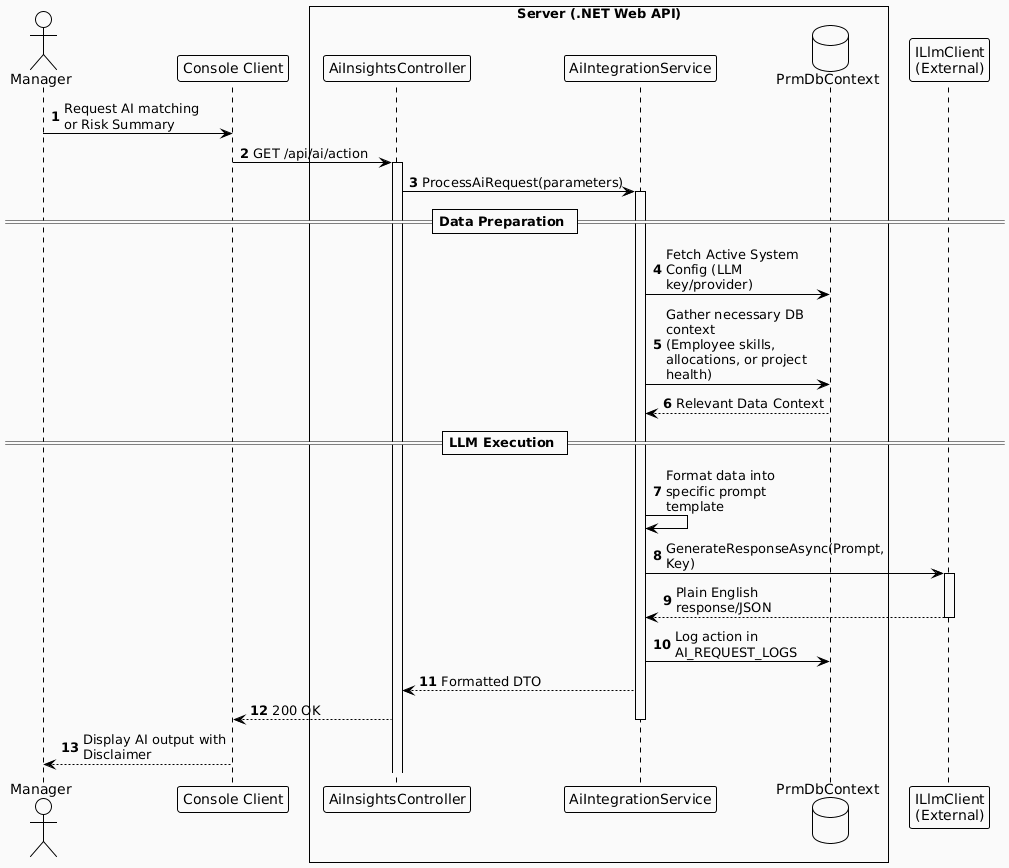

The diagram above was rendered by PlantUML. Its source (embedded in the PNG):
@startuml
!theme plain
skinparam maxMessageSize 150
autonumber

actor "Manager" as Mgr
participant "Console Client" as Client
box "Server (.NET Web API)" #FAFAFA
    participant "AiInsightsController" as AiCtrl
    participant "AiIntegrationService" as AiSvc
    database "PrmDbContext" as DB
end box
participant "ILlmClient\n(External)" as LLM

Mgr -> Client: Request AI matching or Risk Summary
Client -> AiCtrl: GET /api/ai/action
activate AiCtrl

AiCtrl -> AiSvc: ProcessAiRequest(parameters)
activate AiSvc

== Data Preparation ==
AiSvc -> DB: Fetch Active System Config (LLM key/provider)
AiSvc -> DB: Gather necessary DB context\n(Employee skills, allocations, or project health)
DB --> AiSvc: Relevant Data Context

== LLM Execution ==
AiSvc -> AiSvc: Format data into specific prompt template
AiSvc -> LLM: GenerateResponseAsync(Prompt, Key)
activate LLM
LLM --> AiSvc: Plain English response/JSON
deactivate LLM

AiSvc -> DB: Log action in AI_REQUEST_LOGS
AiSvc --> AiCtrl: Formatted DTO
AiCtrl --> Client: 200 OK
deactivate AiSvc

Mgr <-- Client: Display AI output with Disclaimer
@enduml